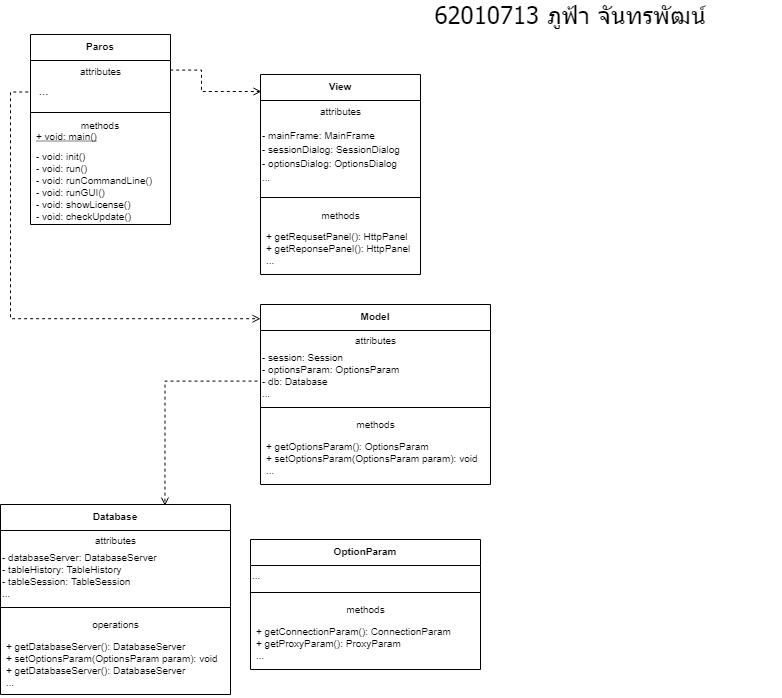

The diagram above was exported from draw.io. Its source (the exported page's mxGraphModel, read from the mxfile embedded in the PNG):
<mxGraphModel dx="981" dy="526" grid="1" gridSize="10" guides="1" tooltips="1" connect="1" arrows="1" fold="1" page="1" pageScale="1" pageWidth="827" pageHeight="1169" math="0" shadow="0">
  <root>
    <mxCell id="WIyWlLk6GJQsqaUBKTNV-0" />
    <mxCell id="WIyWlLk6GJQsqaUBKTNV-1" parent="WIyWlLk6GJQsqaUBKTNV-0" />
    <mxCell id="m0tG6kONsFDhxcWBThh7-0" value="Paros" style="swimlane;fontStyle=1;align=center;verticalAlign=top;childLayout=stackLayout;horizontal=1;startSize=26;horizontalStack=0;resizeParent=1;resizeParentMax=0;resizeLast=0;collapsible=1;marginBottom=0;fontSize=10;" parent="WIyWlLk6GJQsqaUBKTNV-1" vertex="1">
      <mxGeometry x="50" y="80" width="140" height="190" as="geometry" />
    </mxCell>
    <mxCell id="m0tG6kONsFDhxcWBThh7-7" value="&lt;font style=&quot;font-size: 10px&quot;&gt;attributes&lt;/font&gt;" style="text;html=1;align=center;verticalAlign=middle;resizable=0;points=[];autosize=1;strokeColor=none;" parent="m0tG6kONsFDhxcWBThh7-0" vertex="1">
      <mxGeometry y="26" width="140" height="20" as="geometry" />
    </mxCell>
    <mxCell id="m0tG6kONsFDhxcWBThh7-8" value="&amp;nbsp; ..." style="text;html=1;align=left;verticalAlign=middle;resizable=0;points=[];autosize=1;strokeColor=none;" parent="m0tG6kONsFDhxcWBThh7-0" vertex="1">
      <mxGeometry y="46" width="140" height="20" as="geometry" />
    </mxCell>
    <mxCell id="m0tG6kONsFDhxcWBThh7-2" value="" style="line;strokeWidth=1;fillColor=none;align=left;verticalAlign=middle;spacingTop=-1;spacingLeft=3;spacingRight=3;rotatable=0;labelPosition=right;points=[];portConstraint=eastwest;" parent="m0tG6kONsFDhxcWBThh7-0" vertex="1">
      <mxGeometry y="66" width="140" height="24" as="geometry" />
    </mxCell>
    <mxCell id="m0tG6kONsFDhxcWBThh7-9" value="&lt;font style=&quot;font-size: 10px&quot;&gt;methods&lt;/font&gt;" style="text;html=1;strokeColor=none;fillColor=none;align=center;verticalAlign=middle;whiteSpace=wrap;rounded=0;" parent="m0tG6kONsFDhxcWBThh7-0" vertex="1">
      <mxGeometry y="90" width="140" as="geometry" />
    </mxCell>
    <mxCell id="m0tG6kONsFDhxcWBThh7-10" value="+ void: main()" style="text;strokeColor=none;fillColor=none;align=left;verticalAlign=top;spacingLeft=4;spacingRight=4;overflow=hidden;rotatable=0;points=[[0,0.5],[1,0.5]];portConstraint=eastwest;fontStyle=4;fontSize=10;" parent="m0tG6kONsFDhxcWBThh7-0" vertex="1">
      <mxGeometry y="90" width="140" height="20" as="geometry" />
    </mxCell>
    <mxCell id="m0tG6kONsFDhxcWBThh7-3" value="- void: init()&#10;- void: run()&#10;- void: runCommandLine()&#10;- void: runGUI()&#10;- void: showLicense()&#10;- void: checkUpdate()" style="text;strokeColor=none;fillColor=none;align=left;verticalAlign=top;spacingLeft=4;spacingRight=4;overflow=hidden;rotatable=0;points=[[0,0.5],[1,0.5]];portConstraint=eastwest;fontStyle=0;fontSize=10;" parent="m0tG6kONsFDhxcWBThh7-0" vertex="1">
      <mxGeometry y="110" width="140" height="80" as="geometry" />
    </mxCell>
    <mxCell id="m0tG6kONsFDhxcWBThh7-4" value="&lt;font face=&quot;Tahoma&quot; style=&quot;font-size: 24px&quot;&gt;62010713 ภูฟ้า จันทรพัฒน์&lt;/font&gt;" style="text;html=1;strokeColor=none;fillColor=none;align=center;verticalAlign=middle;whiteSpace=wrap;rounded=0;" parent="WIyWlLk6GJQsqaUBKTNV-1" vertex="1">
      <mxGeometry x="380" y="50" width="420" height="20" as="geometry" />
    </mxCell>
    <mxCell id="ZM8WvG-be1q4k1zrYvLf-0" style="edgeStyle=orthogonalEdgeStyle;rounded=0;orthogonalLoop=1;jettySize=auto;html=1;dashed=1;endArrow=open;endFill=0;entryX=0.006;entryY=0.085;entryDx=0;entryDy=0;entryPerimeter=0;exitX=0.998;exitY=0.479;exitDx=0;exitDy=0;exitPerimeter=0;" edge="1" parent="WIyWlLk6GJQsqaUBKTNV-1" source="m0tG6kONsFDhxcWBThh7-7" target="ZM8WvG-be1q4k1zrYvLf-1">
      <mxGeometry relative="1" as="geometry">
        <mxPoint x="370" y="166" as="targetPoint" />
        <mxPoint x="221" y="140" as="sourcePoint" />
        <Array as="points">
          <mxPoint x="221" y="116" />
          <mxPoint x="221" y="137" />
        </Array>
      </mxGeometry>
    </mxCell>
    <mxCell id="ZM8WvG-be1q4k1zrYvLf-1" value="View" style="swimlane;fontStyle=1;align=center;verticalAlign=top;childLayout=stackLayout;horizontal=1;startSize=26;horizontalStack=0;resizeParent=1;resizeParentMax=0;resizeLast=0;collapsible=1;marginBottom=0;fontSize=10;" vertex="1" parent="WIyWlLk6GJQsqaUBKTNV-1">
      <mxGeometry x="280" y="120" width="160" height="200" as="geometry" />
    </mxCell>
    <mxCell id="ZM8WvG-be1q4k1zrYvLf-7" value="&lt;font style=&quot;font-size: 10px&quot;&gt;attributes&lt;/font&gt;" style="text;html=1;align=center;verticalAlign=middle;resizable=0;points=[];autosize=1;strokeColor=none;fillColor=none;" vertex="1" parent="ZM8WvG-be1q4k1zrYvLf-1">
      <mxGeometry y="26" width="160" height="20" as="geometry" />
    </mxCell>
    <mxCell id="ZM8WvG-be1q4k1zrYvLf-9" value="&lt;font style=&quot;font-size: 10px&quot;&gt;&lt;span&gt;- mainFrame: MainFrame&lt;/span&gt;&lt;br style=&quot;padding: 0px ; margin: 0px&quot;&gt;&lt;span&gt;- sessionDialog: SessionDialog&lt;/span&gt;&lt;br style=&quot;padding: 0px ; margin: 0px&quot;&gt;&lt;span&gt;- optionsDialog: OptionsDialog&lt;/span&gt;&lt;br style=&quot;padding: 0px ; margin: 0px&quot;&gt;&lt;span&gt;...&lt;/span&gt;&lt;/font&gt;" style="text;html=1;align=left;verticalAlign=middle;resizable=0;points=[];autosize=1;strokeColor=none;fillColor=none;" vertex="1" parent="ZM8WvG-be1q4k1zrYvLf-1">
      <mxGeometry y="46" width="160" height="70" as="geometry" />
    </mxCell>
    <mxCell id="ZM8WvG-be1q4k1zrYvLf-3" value="" style="line;strokeWidth=1;fillColor=none;align=left;verticalAlign=middle;spacingTop=-1;spacingLeft=3;spacingRight=3;rotatable=0;labelPosition=right;points=[];portConstraint=eastwest;" vertex="1" parent="ZM8WvG-be1q4k1zrYvLf-1">
      <mxGeometry y="116" width="160" height="14" as="geometry" />
    </mxCell>
    <mxCell id="ZM8WvG-be1q4k1zrYvLf-10" value="&lt;font style=&quot;font-size: 10px&quot;&gt;methods&lt;/font&gt;" style="text;html=1;align=center;verticalAlign=middle;resizable=0;points=[];autosize=1;strokeColor=none;fillColor=none;" vertex="1" parent="ZM8WvG-be1q4k1zrYvLf-1">
      <mxGeometry y="130" width="160" height="20" as="geometry" />
    </mxCell>
    <mxCell id="ZM8WvG-be1q4k1zrYvLf-4" value="+ getRequsetPanel(): HttpPanel&#10;+ getReponsePanel(): HttpPanel&#10;..." style="text;strokeColor=none;fillColor=none;align=left;verticalAlign=top;spacingLeft=4;spacingRight=4;overflow=hidden;rotatable=0;points=[[0,0.5],[1,0.5]];portConstraint=eastwest;fontSize=10;" vertex="1" parent="ZM8WvG-be1q4k1zrYvLf-1">
      <mxGeometry y="150" width="160" height="50" as="geometry" />
    </mxCell>
    <mxCell id="ZM8WvG-be1q4k1zrYvLf-11" value="Model" style="swimlane;fontStyle=1;align=center;verticalAlign=top;childLayout=stackLayout;horizontal=1;startSize=26;horizontalStack=0;resizeParent=1;resizeParentMax=0;resizeLast=0;collapsible=1;marginBottom=0;fontSize=10;" vertex="1" parent="WIyWlLk6GJQsqaUBKTNV-1">
      <mxGeometry x="280" y="350" width="230" height="180" as="geometry" />
    </mxCell>
    <mxCell id="ZM8WvG-be1q4k1zrYvLf-12" value="&lt;font style=&quot;font-size: 10px;&quot;&gt;attributes&lt;/font&gt;" style="text;html=1;align=center;verticalAlign=middle;resizable=0;points=[];autosize=1;strokeColor=none;fillColor=none;fontSize=10;" vertex="1" parent="ZM8WvG-be1q4k1zrYvLf-11">
      <mxGeometry y="26" width="230" height="20" as="geometry" />
    </mxCell>
    <mxCell id="ZM8WvG-be1q4k1zrYvLf-13" value="&lt;font style=&quot;font-size: 10px;&quot;&gt;&lt;span style=&quot;font-size: 10px;&quot;&gt;- session: Session&lt;/span&gt;&lt;br style=&quot;padding: 0px; margin: 0px; font-size: 10px;&quot;&gt;&lt;span style=&quot;font-size: 10px;&quot;&gt;- optionsParam: OptionsParam&lt;/span&gt;&lt;br style=&quot;padding: 0px; margin: 0px; font-size: 10px;&quot;&gt;&lt;span style=&quot;font-size: 10px;&quot;&gt;- db: Database&lt;/span&gt;&lt;br style=&quot;padding: 0px; margin: 0px; font-size: 10px;&quot;&gt;&lt;span style=&quot;font-size: 10px;&quot;&gt;...&lt;/span&gt;&lt;/font&gt;" style="text;html=1;align=left;verticalAlign=middle;resizable=0;points=[];autosize=1;strokeColor=none;fillColor=none;fontSize=10;" vertex="1" parent="ZM8WvG-be1q4k1zrYvLf-11">
      <mxGeometry y="46" width="230" height="50" as="geometry" />
    </mxCell>
    <mxCell id="ZM8WvG-be1q4k1zrYvLf-14" value="" style="line;strokeWidth=1;fillColor=none;align=left;verticalAlign=middle;spacingTop=-1;spacingLeft=3;spacingRight=3;rotatable=0;labelPosition=right;points=[];portConstraint=eastwest;fontSize=10;" vertex="1" parent="ZM8WvG-be1q4k1zrYvLf-11">
      <mxGeometry y="96" width="230" height="14" as="geometry" />
    </mxCell>
    <mxCell id="ZM8WvG-be1q4k1zrYvLf-15" value="&lt;font style=&quot;font-size: 10px;&quot;&gt;methods&lt;/font&gt;" style="text;html=1;align=center;verticalAlign=middle;resizable=0;points=[];autosize=1;strokeColor=none;fillColor=none;fontSize=10;" vertex="1" parent="ZM8WvG-be1q4k1zrYvLf-11">
      <mxGeometry y="110" width="230" height="20" as="geometry" />
    </mxCell>
    <mxCell id="ZM8WvG-be1q4k1zrYvLf-16" value="+ getOptionsParam(): OptionsParam&#10;+ setOptionsParam(OptionsParam param): void&#10;..." style="text;strokeColor=none;fillColor=none;align=left;verticalAlign=top;spacingLeft=4;spacingRight=4;overflow=hidden;rotatable=0;points=[[0,0.5],[1,0.5]];portConstraint=eastwest;fontSize=10;" vertex="1" parent="ZM8WvG-be1q4k1zrYvLf-11">
      <mxGeometry y="130" width="230" height="50" as="geometry" />
    </mxCell>
    <mxCell id="ZM8WvG-be1q4k1zrYvLf-18" style="edgeStyle=orthogonalEdgeStyle;rounded=0;orthogonalLoop=1;jettySize=auto;html=1;entryX=0;entryY=0.079;entryDx=0;entryDy=0;entryPerimeter=0;dashed=1;fontSize=10;endArrow=open;endFill=0;align=center;exitX=-0.016;exitY=0.574;exitDx=0;exitDy=0;exitPerimeter=0;" edge="1" parent="WIyWlLk6GJQsqaUBKTNV-1" source="m0tG6kONsFDhxcWBThh7-8" target="ZM8WvG-be1q4k1zrYvLf-11">
      <mxGeometry relative="1" as="geometry">
        <mxPoint x="220" y="210" as="sourcePoint" />
        <Array as="points">
          <mxPoint x="30" y="138" />
          <mxPoint x="30" y="365" />
        </Array>
      </mxGeometry>
    </mxCell>
    <mxCell id="ZM8WvG-be1q4k1zrYvLf-25" value="Database" style="swimlane;fontStyle=1;align=center;verticalAlign=top;childLayout=stackLayout;horizontal=1;startSize=26;horizontalStack=0;resizeParent=1;resizeParentMax=0;resizeLast=0;collapsible=1;marginBottom=0;fontSize=10;" vertex="1" parent="WIyWlLk6GJQsqaUBKTNV-1">
      <mxGeometry x="20" y="550" width="230" height="190" as="geometry" />
    </mxCell>
    <mxCell id="ZM8WvG-be1q4k1zrYvLf-26" value="&lt;font style=&quot;font-size: 10px;&quot;&gt;attributes&lt;/font&gt;" style="text;html=1;align=center;verticalAlign=middle;resizable=0;points=[];autosize=1;strokeColor=none;fillColor=none;fontSize=10;" vertex="1" parent="ZM8WvG-be1q4k1zrYvLf-25">
      <mxGeometry y="26" width="230" height="20" as="geometry" />
    </mxCell>
    <mxCell id="ZM8WvG-be1q4k1zrYvLf-27" value="&lt;font style=&quot;font-size: 10px;&quot;&gt;&lt;span style=&quot;font-size: 10px;&quot;&gt;- databaseServer: DatabaseServer&lt;/span&gt;&lt;br style=&quot;padding: 0px; margin: 0px; font-size: 10px;&quot;&gt;&lt;span style=&quot;font-size: 10px;&quot;&gt;- tableHistory: TableHistory&lt;/span&gt;&lt;br style=&quot;padding: 0px; margin: 0px; font-size: 10px;&quot;&gt;&lt;span style=&quot;font-size: 10px;&quot;&gt;- tableSession: TableSession&lt;/span&gt;&lt;br style=&quot;padding: 0px; margin: 0px; font-size: 10px;&quot;&gt;&lt;span style=&quot;font-size: 10px;&quot;&gt;...&lt;/span&gt;&lt;/font&gt;" style="text;html=1;align=left;verticalAlign=middle;resizable=0;points=[];autosize=1;strokeColor=none;fillColor=none;fontSize=10;" vertex="1" parent="ZM8WvG-be1q4k1zrYvLf-25">
      <mxGeometry y="46" width="230" height="50" as="geometry" />
    </mxCell>
    <mxCell id="ZM8WvG-be1q4k1zrYvLf-28" value="" style="line;strokeWidth=1;fillColor=none;align=left;verticalAlign=middle;spacingTop=-1;spacingLeft=3;spacingRight=3;rotatable=0;labelPosition=right;points=[];portConstraint=eastwest;fontSize=10;" vertex="1" parent="ZM8WvG-be1q4k1zrYvLf-25">
      <mxGeometry y="96" width="230" height="14" as="geometry" />
    </mxCell>
    <mxCell id="ZM8WvG-be1q4k1zrYvLf-29" value="&lt;font style=&quot;font-size: 10px;&quot;&gt;operations&lt;/font&gt;" style="text;html=1;align=center;verticalAlign=middle;resizable=0;points=[];autosize=1;strokeColor=none;fillColor=none;fontSize=10;" vertex="1" parent="ZM8WvG-be1q4k1zrYvLf-25">
      <mxGeometry y="110" width="230" height="20" as="geometry" />
    </mxCell>
    <mxCell id="ZM8WvG-be1q4k1zrYvLf-30" value="+ getDatabaseServer(): DatabaseServer&#10;+ setOptionsParam(OptionsParam param): void&#10;+ getDatabaseServer(): DatabaseServer&#10;..." style="text;strokeColor=none;fillColor=none;align=left;verticalAlign=top;spacingLeft=4;spacingRight=4;overflow=hidden;rotatable=0;points=[[0,0.5],[1,0.5]];portConstraint=eastwest;fontSize=10;" vertex="1" parent="ZM8WvG-be1q4k1zrYvLf-25">
      <mxGeometry y="130" width="230" height="60" as="geometry" />
    </mxCell>
    <mxCell id="ZM8WvG-be1q4k1zrYvLf-31" style="edgeStyle=orthogonalEdgeStyle;rounded=0;orthogonalLoop=1;jettySize=auto;html=1;entryX=0.715;entryY=0.006;entryDx=0;entryDy=0;entryPerimeter=0;dashed=1;fontSize=10;endArrow=open;endFill=0;align=center;exitX=-0.013;exitY=0.612;exitDx=0;exitDy=0;exitPerimeter=0;" edge="1" parent="WIyWlLk6GJQsqaUBKTNV-1" source="ZM8WvG-be1q4k1zrYvLf-13" target="ZM8WvG-be1q4k1zrYvLf-25">
      <mxGeometry relative="1" as="geometry" />
    </mxCell>
    <mxCell id="ZM8WvG-be1q4k1zrYvLf-32" value="OptionParam" style="swimlane;fontStyle=1;align=center;verticalAlign=top;childLayout=stackLayout;horizontal=1;startSize=26;horizontalStack=0;resizeParent=1;resizeParentMax=0;resizeLast=0;collapsible=1;marginBottom=0;fontSize=10;" vertex="1" parent="WIyWlLk6GJQsqaUBKTNV-1">
      <mxGeometry x="270" y="585" width="230" height="130" as="geometry" />
    </mxCell>
    <mxCell id="ZM8WvG-be1q4k1zrYvLf-34" value="&lt;font style=&quot;font-size: 10px&quot;&gt;&lt;span style=&quot;font-size: 10px&quot;&gt;...&lt;/span&gt;&lt;/font&gt;" style="text;html=1;align=left;verticalAlign=middle;resizable=0;points=[];autosize=1;strokeColor=none;fillColor=none;fontSize=10;" vertex="1" parent="ZM8WvG-be1q4k1zrYvLf-32">
      <mxGeometry y="26" width="230" height="20" as="geometry" />
    </mxCell>
    <mxCell id="ZM8WvG-be1q4k1zrYvLf-35" value="" style="line;strokeWidth=1;fillColor=none;align=left;verticalAlign=middle;spacingTop=-1;spacingLeft=3;spacingRight=3;rotatable=0;labelPosition=right;points=[];portConstraint=eastwest;fontSize=10;" vertex="1" parent="ZM8WvG-be1q4k1zrYvLf-32">
      <mxGeometry y="46" width="230" height="14" as="geometry" />
    </mxCell>
    <mxCell id="ZM8WvG-be1q4k1zrYvLf-36" value="&lt;font style=&quot;font-size: 10px&quot;&gt;methods&lt;/font&gt;" style="text;html=1;align=center;verticalAlign=middle;resizable=0;points=[];autosize=1;strokeColor=none;fillColor=none;fontSize=10;" vertex="1" parent="ZM8WvG-be1q4k1zrYvLf-32">
      <mxGeometry y="60" width="230" height="20" as="geometry" />
    </mxCell>
    <mxCell id="ZM8WvG-be1q4k1zrYvLf-37" value="+ getConnectionParam(): ConnectionParam&#10;+ getProxyParam(): ProxyParam&#10;..." style="text;strokeColor=none;fillColor=none;align=left;verticalAlign=top;spacingLeft=4;spacingRight=4;overflow=hidden;rotatable=0;points=[[0,0.5],[1,0.5]];portConstraint=eastwest;fontSize=10;" vertex="1" parent="ZM8WvG-be1q4k1zrYvLf-32">
      <mxGeometry y="80" width="230" height="50" as="geometry" />
    </mxCell>
  </root>
</mxGraphModel>